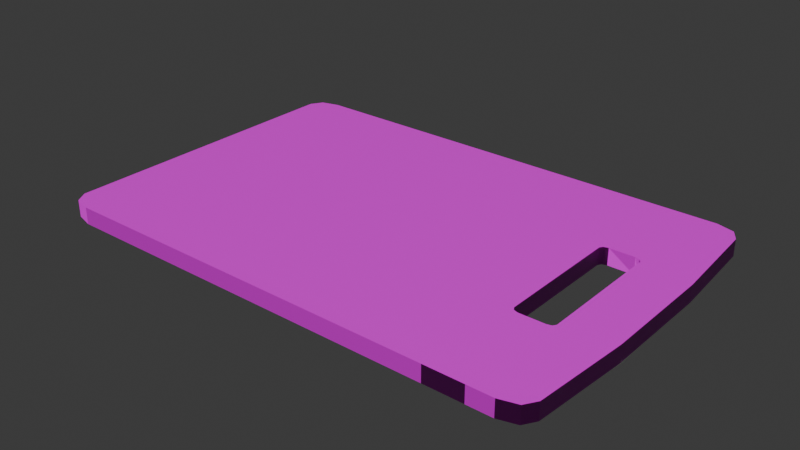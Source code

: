 # Source: cutting_board.blend  (saved by Blender 4.1.24; exported with 4.5.12 LTS)
import bpy
from mathutils import Matrix  # noqa: F401  (used for matrix-valued properties, if any)

bpy.ops.wm.read_factory_settings(use_empty=True)
scene = bpy.context.scene
scene.name = 'Scene'

# ---- collections
col_collection = bpy.data.collections.new('Collection'); scene.collection.children.link(col_collection)

# ---- images (referenced by path relative to the original .blend; pixels are not part of the script)
import os
ASSET_DIR = os.environ.get("B2B_ASSET_DIR", "")  # directory of the original .blend (textures are referenced by path, not embedded)
HERE = os.path.dirname(os.path.abspath(__file__))  # packed textures are extracted next to this script under _unpacked/

def load_image(name, relpath, width, height, colorspace="sRGB"):
    """Load a texture the original file referenced (path relative to the .blend, or extracted next to this script)."""
    p = next((c for c in (os.path.join(HERE, relpath), os.path.join(ASSET_DIR, relpath)) if relpath and os.path.exists(c)), "")
    if p:
        img = bpy.data.images.load(p, check_existing=True)
        img.name = name
    else:  # same state as the original file: an image datablock whose file is absent (Cycles renders it pink)
        img = bpy.data.images.new(name, width, height)
        img.source = "FILE"
        img.filepath = "//" + (relpath or name)
    img.colorspace_settings.name = colorspace
    return img
img_wood_albedo_png_001 = load_image('wood_albedo.png.001', 'wood_albedo.png', 1024, 1024, 'sRGB')

# ---- materials (node trees are filled in below, after node groups)
mat_material_001 = bpy.data.materials.new('Material.001')
mat_material_001.use_transparent_shadow = False
mat_material_001.preview_render_type = 'CUBE'

# ---- material node trees
mat_material_001.use_nodes = True; mat_material_001.node_tree.nodes.clear()

# ---- world
world_world = bpy.data.worlds.new('World'); scene.world = world_world
world_world.use_nodes = True; world_world.node_tree.nodes.clear()
_N = world_world.node_tree.nodes; _L = world_world.node_tree.links
n0 = _N.new('ShaderNodeOutputWorld'); n0.name = 'World Output'; n0.location = (300, 300)
n1 = _N.new('ShaderNodeBackground'); n1.name = 'Background'; n1.location = (10, 300)
n1.inputs[0].default_value = (0.05088, 0.05088, 0.05088, 1.0)
_L.new(n1.outputs[0], n0.inputs[0])
n0.is_active_output = True
world_world.color = (0.05088, 0.05088, 0.05088)
world_world.use_sun_shadow = False
world_world.sun_shadow_jitter_overblur = 0.0

# ---- meshes
me_board = bpy.data.meshes.new('board')
me_board.from_pydata([(-0.15, 0.05, -0.15), (-0.15, -0.05, -0.15), (-0.15, -0.05, 0.15), (-0.15, 0.05, 0.15), (0.1542, -0.05, -0.15), (0.1542, 0.05, -0.15), (0.1542, 0.05, 0.15), (0.1542, -0.05, 0.15), (0.12, 0.15, -0.15), (0.09696, 0.15, -0.15), (0.09696, 0.15, 0.15), (0.12, 0.15, 0.15), (0.09696, -0.15, -0.15), (0.12, -0.15, -0.15), (0.12, -0.15, 0.15), (0.09696, -0.15, 0.15), (0.1202, 0.06023, 0.15), (0.1242, 0.05623, 0.15), (0.1282, 0.06023, 0.15), (0.1242, 0.06423, 0.15), (0.123, 0.05906, 0.15), (0.1242, 0.05623, -0.15), (0.1202, 0.06023, -0.15), (0.1242, 0.06423, -0.15), (0.1282, 0.06023, -0.15), (0.123, 0.05906, -0.15), (0.1242, -0.05623, 0.15), (0.1202, -0.06023, 0.15), (0.1242, -0.06423, 0.15), (0.1282, -0.06023, 0.15), (0.123, -0.05906, 0.15), (0.1202, -0.06023, -0.15), (0.1242, -0.05623, -0.15), (0.1282, -0.06023, -0.15), (0.1242, -0.06423, -0.15), (0.123, -0.05906, -0.15), (0.1051, -0.06023, 0.15), (0.1011, -0.05623, 0.15), (0.09714, -0.06023, 0.15), (0.1011, -0.06423, 0.15), (0.1023, -0.05906, 0.15), (0.1011, -0.05623, -0.15), (0.1051, -0.06023, -0.15), (0.1011, -0.06423, -0.15), (0.09714, -0.06023, -0.15), (0.1023, -0.05906, -0.15), (0.1011, 0.05623, 0.15), (0.1051, 0.06023, 0.15), (0.1011, 0.06423, 0.15), (0.09714, 0.06023, 0.15), (0.1023, 0.05906, 0.15), (0.1051, 0.06023, -0.15), (0.1011, 0.05623, -0.15), (0.09714, 0.06023, -0.15), (0.1011, 0.06423, -0.15), (0.1023, 0.05906, -0.15), (-0.135, -0.15, -0.15), (-0.15, -0.135, -0.15), (-0.1456, -0.1456, -0.15), (-0.15, -0.135, 0.15), (-0.135, -0.15, 0.15), (-0.1456, -0.1456, 0.15), (-0.15, 0.135, -0.15), (-0.135, 0.15, -0.15), (-0.1456, 0.1456, -0.15), (-0.135, 0.15, 0.15), (-0.15, 0.135, 0.15), (-0.1456, 0.1456, 0.15), (0.15, -0.135, -0.15), (0.135, -0.15, -0.15), (0.1456, -0.1456, -0.15), (0.135, -0.15, 0.15), (0.15, -0.135, 0.15), (0.1456, -0.1456, 0.15), (0.135, 0.15, -0.15), (0.15, 0.135, -0.15), (0.1456, 0.1456, -0.15), (0.15, 0.135, 0.15), (0.135, 0.15, 0.15), (0.1456, 0.1456, 0.15)], [], [(10, 65, 67, 66, 3, 49, 48), (77, 79, 78, 11, 19, 18, 6), (7, 29, 28, 14, 71, 73, 72), (1, 44, 43, 12, 56, 58, 57), (39, 38, 2, 59, 61, 60, 15), (47, 51, 22, 16), (28, 27, 36, 39, 15, 14), (0, 53, 52, 41, 44, 1), (8, 74, 76, 75, 5, 24, 23), (5, 6, 7, 4), (12, 15, 60, 56), (1, 2, 3, 0), (9, 8, 23, 22, 51, 54), (8, 11, 78, 74), (41, 52, 46, 37), (11, 10, 48, 47, 16, 19), (21, 24, 5, 4, 33, 32), (63, 65, 10, 9), (75, 77, 6, 5), (43, 42, 31, 34, 13, 12), (34, 33, 4, 68, 70, 69, 13), (13, 14, 15, 12), (62, 64, 63, 9, 54, 53, 0), (9, 10, 11, 8), (0, 3, 66, 62), (32, 26, 17, 21), (4, 7, 72, 68), (36, 27, 31, 42), (16, 20, 17, 18, 19), (21, 25, 22, 23, 24), (16, 22, 25, 20), (20, 25, 21, 17), (26, 30, 27, 28, 29), (31, 35, 32, 33, 34), (26, 32, 35, 30), (30, 35, 31, 27), (6, 18, 17, 26, 29, 7), (36, 40, 37, 38, 39), (41, 45, 42, 43, 44), (36, 42, 45, 40), (40, 45, 41, 37), (69, 71, 14, 13), (46, 50, 47, 48, 49), (51, 55, 52, 53, 54), (46, 52, 55, 50), (50, 55, 51, 47), (46, 49, 3, 2, 38, 37), (56, 60, 61, 58), (58, 61, 59, 57), (65, 63, 64, 67), (67, 64, 62, 66), (77, 75, 76, 79), (79, 76, 74, 78), (71, 69, 70, 73), (73, 70, 68, 72), (57, 59, 2, 1)])
_uv = me_board.uv_layers.new(name='UVMap')
_uv.uv.foreach_set('vector', [0.6639, 0.5324, 0.8395, 0.5385, 0.8454, 0.5405, 0.8478, 0.5452, 0.8478, 0.583, 0.6661, 0.5769, 0.6639, 0.5751, 0.6253, 0.5352, 0.6292, 0.5282, 0.6388, 0.5253, 0.6523, 0.5253, 0.6523, 0.5889, 0.6487, 0.5915, 0.6279, 0.6016, 0.5584, 0.571, 0.5823, 0.5802, 0.5838, 0.583, 0.5838, 0.649, 0.5781, 0.649, 0.5741, 0.646, 0.5724, 0.6387, 0.2755, 0.5786, 0.3621, 0.5786, 0.3636, 0.5814, 0.3636, 0.6497, 0.2808, 0.6497, 0.2771, 0.6465, 0.2755, 0.639, 0.6364, 0.5814, 0.6379, 0.5786, 0.7245, 0.5786, 0.7245, 0.639, 0.7229, 0.6465, 0.7192, 0.6497, 0.6364, 0.6497, 0.6617, 0.5736, 0.4137, 0.5721, 0.4458, 0.5721, 0.6364, 0.5712, 0.5917, 0.5816, 0.6006, 0.5787, 0.634, 0.5787, 0.6428, 0.5816, 0.6428, 0.6515, 0.5917, 0.6515, 0.2755, 0.5287, 0.3621, 0.5287, 0.3636, 0.5307, 0.3636, 0.5766, 0.3621, 0.5786, 0.2755, 0.5786, 0.3002, 0.5314, 0.3137, 0.5314, 0.3233, 0.5343, 0.3272, 0.5413, 0.3272, 0.5977, 0.3038, 0.5977, 0.3002, 0.595, 0.3184, 0.4913, 0.6976, 0.4982, 0.6882, 0.6169, 0.3184, 0.6123, 0.4252, 0.7113, 0.5748, 0.7113, 0.5748, 0.794, 0.4252, 0.794, 0.4252, 0.2717, 0.5748, 0.2717, 0.5748, 0.3216, 0.4252, 0.3216, 0.4051, 0.5438, 0.4544, 0.5438, 0.4544, 0.571, 0.4458, 0.5721, 0.4137, 0.5721, 0.4051, 0.571, 0.3272, 0.5043, 0.6728, 0.5043, 0.6728, 0.5179, 0.3272, 0.5179, 0.3602, 0.5766, 0.3602, 0.5296, 0.6398, 0.5296, 0.6398, 0.5766, 0.6273, 0.5351, 0.6899, 0.5327, 0.6704, 0.5718, 0.6617, 0.5736, 0.6364, 0.5712, 0.6276, 0.5713, 0.29, 0.4961, 0.2938, 0.4913, 0.3184, 0.4913, 0.3184, 0.6123, 0.2938, 0.6123, 0.29, 0.6075, 0.3841, 0.3149, 0.6159, 0.3149, 0.6159, 0.4431, 0.3841, 0.4431, 0.3272, 0.5413, 0.6728, 0.5413, 0.6693, 0.6042, 0.3272, 0.5977, 0.3633, 0.5816, 0.3722, 0.5787, 0.4055, 0.5787, 0.4144, 0.5816, 0.4144, 0.6515, 0.3633, 0.6515, 0.4162, 0.583, 0.4177, 0.5802, 0.4276, 0.5802, 0.4276, 0.6387, 0.4259, 0.646, 0.4219, 0.649, 0.4162, 0.649, 0.4275, 0.6627, 0.5797, 0.6635, 0.5797, 0.7146, 0.4264, 0.7146, 0.1522, 0.5452, 0.1546, 0.5405, 0.1605, 0.5385, 0.2886, 0.5385, 0.2886, 0.5812, 0.2864, 0.583, 0.1522, 0.583, 0.466, 0.483, 0.6137, 0.483, 0.6137, 0.5322, 0.466, 0.5322, 0.3841, 0.2621, 0.6159, 0.2621, 0.6159, 0.2999, 0.3841, 0.2999, 0.29, 0.6075, 0.7046, 0.6167, 0.7166, 0.4968, 0.29, 0.4961, 0.4276, 0.5802, 0.5584, 0.571, 0.5724, 0.6387, 0.4276, 0.6387, 0.634, 0.5787, 0.6006, 0.5787, 0.4055, 0.5787, 0.3722, 0.5787, 0.9727, 0.5654, 0.9456, 0.5652, 0.9432, 0.5645, 0.9429, 0.5649, 0.9431, 0.5645, 0.05333, 0.5738, 0.05333, 0.5665, 0.05333, 0.5635, 0.05333, 0.5575, 0.06139, 0.5635, 0.9887, 0.5644, 0.008634, 0.5635, 0.05333, 0.5635, 0.939, 0.5691, 0.939, 0.5691, 0.05333, 0.5635, 0.05333, 0.5738, 0.9377, 0.5781, 0.723, 0.6049, 0.7239, 0.6136, 0.7252, 0.6136, 0.7156, 0.6284, 0.7175, 0.6148, 0.2975, 0.6144, 0.2975, 0.6144, 0.2975, 0.6144, 0.2975, 0.6144, 0.2975, 0.6144, 0.7206, 0.6082, 0.281, 0.6118, 0.2802, 0.6163, 0.7206, 0.6133, 0.7206, 0.6133, 0.2802, 0.6163, 0.2629, 0.6201, 0.7424, 0.6133, 0.6976, 0.4982, 0.7133, 0.4905, 0.7166, 0.4968, 0.7046, 0.6167, 0.7041, 0.6175, 0.6882, 0.6169, 0.634, 0.5787, 0.6402, 0.5787, 0.6428, 0.5787, 0.6443, 0.5787, 0.6428, 0.5816, 0.3633, 0.5766, 0.3633, 0.5781, 0.3633, 0.5787, 0.3633, 0.5816, 0.3618, 0.5787, 0.634, 0.5787, 0.3722, 0.5787, 0.3633, 0.5787, 0.6428, 0.5787, 0.6428, 0.5787, 0.3633, 0.5787, 0.3633, 0.5766, 0.6428, 0.5766, 0.4276, 0.6547, 0.5724, 0.6547, 0.5724, 0.6604, 0.4276, 0.6604, 0.7749, 0.6042, 0.7749, 0.6013, 0.7749, 0.6001, 0.7749, 0.5978, 0.7777, 0.6001, 0.2474, 0.6007, 0.2292, 0.6007, 0.2217, 0.6007, 0.2174, 0.6007, 0.2217, 0.5973, 0.7749, 0.6042, 0.2251, 0.6042, 0.2251, 0.6001, 0.7749, 0.6001, 0.7749, 0.6001, 0.2251, 0.6001, 0.2426, 0.6001, 0.7574, 0.6001, 0.6364, 0.5307, 0.6379, 0.5287, 0.7245, 0.5287, 0.7245, 0.5786, 0.6379, 0.5786, 0.6364, 0.5766, 0.4252, 0.794, 0.5748, 0.794, 0.5748, 0.7993, 0.4252, 0.7993, 0.4252, 0.2007, 0.5748, 0.2007, 0.5748, 0.2113, 0.4252, 0.2113, 0.6159, 0.3149, 0.3841, 0.3149, 0.3841, 0.3066, 0.6159, 0.3066, 0.6159, 0.3066, 0.3841, 0.3066, 0.3841, 0.2999, 0.6159, 0.2999, 0.6728, 0.5413, 0.3272, 0.5413, 0.3272, 0.5314, 0.6728, 0.5314, 0.6728, 0.5314, 0.3272, 0.5314, 0.3272, 0.5179, 0.6728, 0.5179, 0.5724, 0.6547, 0.4276, 0.6547, 0.4276, 0.649, 0.5724, 0.649, 0.5724, 0.649, 0.4276, 0.649, 0.4276, 0.6387, 0.5724, 0.6387, 0.4252, 0.2113, 0.5748, 0.2113, 0.5748, 0.2717, 0.4252, 0.2717])
me_board.materials.append(mat_material_001)
me_board.update()

# ---- objects
ob_cube = bpy.data.objects.new('Cube', me_board)
_N = mat_material_001.node_tree.nodes; _L = mat_material_001.node_tree.links
n0 = _N.new('ShaderNodeBsdfPrincipled'); n0.name = 'Principled BSDF'; n0.location = (14, 141)
n1 = _N.new('ShaderNodeOutputMaterial'); n1.name = 'Material Output'; n1.location = (301, 281)
n2 = _N.new('ShaderNodeTexImage'); n2.name = 'Image Texture'; n2.location = (-279, 252)
n2.image = img_wood_albedo_png_001
n2.extension = 'EXTEND'
n3 = _N.new('ShaderNodeTexCoord'); n3.name = 'Texture Coordinate'; n3.location = (51, 389)
n3.object = ob_cube
_L.new(n0.outputs[0], n1.inputs[0])
_L.new(n2.outputs[0], n0.inputs[0])
_L.new(n3.outputs[2], n1.inputs[2])
n1.is_active_output = True

# ---- transforms, parenting, visibility, modifiers, constraints
ob_cube.location = (4.353e-09, 0.0004918, 0.0)
ob_cube.scale = (1.0, 0.6667, 0.03333)
_m = ob_cube.modifiers.new('Solidify', 'SOLIDIFY')

# ---- collection membership
col_collection.objects.link(ob_cube)

# ---- scene / render settings (as saved in the file)
scene.frame_start = 1; scene.frame_end = 250; scene.frame_set(1)
scene.render.engine = 'BLENDER_EEVEE_NEXT'
scene.cycles.sampling_pattern = 'TABULATED_SOBOL'
scene.eevee.ray_tracing_options.trace_max_roughness = 0.0
bpy.context.view_layer.update()

# ---- added for rendering (the .blend has no active camera and no usable light): camera, sun
cam_auto = bpy.data.cameras.new('AutoCamera')
cam_auto.lens = 50.0
cam_auto.sensor_width = 36.0
cam_auto.clip_end = 1000.0
ob_auto_camera = bpy.data.objects.new('AutoCamera', cam_auto)
scene.collection.objects.link(ob_auto_camera)
ob_auto_camera.location = (0.339033, -0.403842, 0.269556)
ob_auto_camera.rotation_euler = (1.09748, -7.21219e-08, 0.694738)
scene.camera = ob_auto_camera
light_auto_sun = bpy.data.lights.new('AutoSun', 'SUN')
light_auto_sun.energy = 3.0
light_auto_sun.angle = 0.0523599
ob_auto_sun = bpy.data.objects.new('AutoSun', light_auto_sun)
scene.collection.objects.link(ob_auto_sun)
ob_auto_sun.rotation_euler = (0.872665, 0.174533, 0.523599)
bpy.context.view_layer.update()
